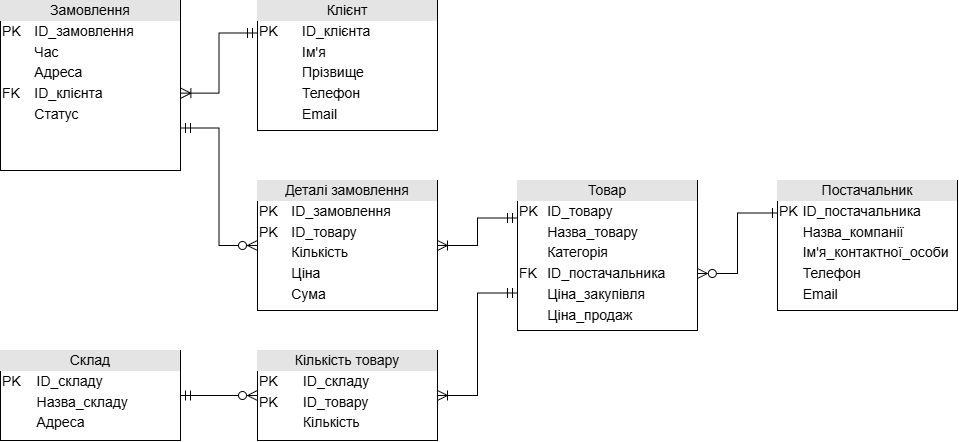

The diagram above was exported from draw.io. Its source (the exported page's mxGraphModel, read from the mxfile embedded in the PNG):
<mxGraphModel dx="1158" dy="696" grid="0" gridSize="10" guides="1" tooltips="1" connect="1" arrows="1" fold="1" page="1" pageScale="1" pageWidth="827" pageHeight="1169" math="0" shadow="0">
  <root>
    <mxCell id="0" />
    <mxCell id="1" parent="0" />
    <mxCell id="zcU-il4UsxYHbof3NaD4-20" edge="1" parent="1" source="zcU-il4UsxYHbof3NaD4-8" style="edgeStyle=orthogonalEdgeStyle;rounded=0;orthogonalLoop=1;jettySize=auto;html=1;exitX=0;exitY=0.25;exitDx=0;exitDy=0;entryX=1;entryY=0.5;entryDx=0;entryDy=0;startSize=8;endSize=8;curved=0;endArrow=ERoneToMany;endFill=0;startArrow=ERmandOne;startFill=0;" target="zcU-il4UsxYHbof3NaD4-18">
      <mxGeometry relative="1" as="geometry" />
    </mxCell>
    <mxCell id="zcU-il4UsxYHbof3NaD4-23" edge="1" parent="1" source="zcU-il4UsxYHbof3NaD4-8" style="edgeStyle=orthogonalEdgeStyle;rounded=0;orthogonalLoop=1;jettySize=auto;html=1;exitX=0;exitY=0.75;exitDx=0;exitDy=0;entryX=1;entryY=0.5;entryDx=0;entryDy=0;startSize=8;endSize=8;curved=0;endArrow=ERoneToMany;endFill=0;startArrow=ERmandOne;startFill=0;" target="zcU-il4UsxYHbof3NaD4-21">
      <mxGeometry relative="1" as="geometry" />
    </mxCell>
    <mxCell id="zcU-il4UsxYHbof3NaD4-8" parent="1" style="verticalAlign=top;align=left;overflow=fill;html=1;whiteSpace=wrap;rounded=0;" value="&lt;div style=&quot;text-align: center; box-sizing: border-box; width: 100%; background: rgb(228, 228, 228); padding: 2px;&quot;&gt;&lt;font style=&quot;font-size: 14px;&quot;&gt;Товар&lt;/font&gt;&lt;/div&gt;&lt;table style=&quot;width: 100%;&quot; cellpadding=&quot;2&quot; cellspacing=&quot;0&quot;&gt;&lt;tbody&gt;&lt;tr&gt;&lt;td&gt;&lt;font style=&quot;font-size: 14px;&quot;&gt;PK&lt;/font&gt;&lt;/td&gt;&lt;td&gt;&lt;font style=&quot;font-size: 14px;&quot;&gt;ID_товару&lt;/font&gt;&lt;/td&gt;&lt;/tr&gt;&lt;tr&gt;&lt;td&gt;&lt;font style=&quot;font-size: 14px;&quot;&gt;&lt;br&gt;&lt;/font&gt;&lt;/td&gt;&lt;td&gt;&lt;font style=&quot;font-size: 14px;&quot;&gt;Назва_товару&lt;/font&gt;&lt;/td&gt;&lt;/tr&gt;&lt;tr&gt;&lt;td&gt;&lt;/td&gt;&lt;td&gt;&lt;font style=&quot;font-size: 14px;&quot;&gt;Категорія&lt;br&gt;&lt;/font&gt;&lt;/td&gt;&lt;/tr&gt;&lt;tr&gt;&lt;td&gt;&lt;font style=&quot;font-size: 14px;&quot;&gt;FK&lt;/font&gt;&lt;/td&gt;&lt;td&gt;&lt;font style=&quot;font-size: 14px;&quot;&gt;ID_постачальника&lt;/font&gt;&lt;/td&gt;&lt;/tr&gt;&lt;tr&gt;&lt;td&gt;&lt;font style=&quot;font-size: 14px;&quot;&gt;&lt;br&gt;&lt;/font&gt;&lt;/td&gt;&lt;td&gt;&lt;font style=&quot;font-size: 14px;&quot;&gt;Ціна_закупівля&lt;/font&gt;&lt;/td&gt;&lt;/tr&gt;&lt;tr&gt;&lt;td&gt;&lt;font style=&quot;font-size: 14px;&quot;&gt;&lt;br&gt;&lt;/font&gt;&lt;/td&gt;&lt;td&gt;&lt;font style=&quot;font-size: 14px;&quot;&gt;Ціна_продаж&lt;/font&gt;&lt;/td&gt;&lt;/tr&gt;&lt;/tbody&gt;&lt;/table&gt;" vertex="1">
      <mxGeometry height="150" width="180" x="530" y="350" as="geometry" />
    </mxCell>
    <mxCell id="zcU-il4UsxYHbof3NaD4-15" edge="1" parent="1" source="zcU-il4UsxYHbof3NaD4-9" style="edgeStyle=orthogonalEdgeStyle;rounded=0;orthogonalLoop=1;jettySize=auto;html=1;entryX=0.999;entryY=0.62;entryDx=0;entryDy=0;startSize=8;endSize=8;curved=0;endArrow=ERzeroToMany;endFill=0;startArrow=ERone;startFill=0;entryPerimeter=0;exitX=0;exitY=0.25;exitDx=0;exitDy=0;" target="zcU-il4UsxYHbof3NaD4-8">
      <mxGeometry relative="1" as="geometry">
        <mxPoint x="812" y="544" as="sourcePoint" />
      </mxGeometry>
    </mxCell>
    <mxCell id="zcU-il4UsxYHbof3NaD4-9" parent="1" style="verticalAlign=top;align=left;overflow=fill;html=1;whiteSpace=wrap;rounded=0;" value="&lt;div style=&quot;text-align: center; box-sizing: border-box; width: 100%; background: rgb(228, 228, 228); padding: 2px;&quot;&gt;&lt;font style=&quot;font-size: 14px;&quot;&gt;Постачальник&lt;/font&gt;&lt;/div&gt;&lt;table style=&quot;width: 100%;&quot; cellpadding=&quot;2&quot; cellspacing=&quot;0&quot;&gt;&lt;tbody&gt;&lt;tr&gt;&lt;td&gt;&lt;font style=&quot;font-size: 14px;&quot;&gt;PK&lt;/font&gt;&lt;/td&gt;&lt;td&gt;&lt;font style=&quot;font-size: 14px;&quot;&gt;ID_постачальника&lt;/font&gt;&lt;/td&gt;&lt;/tr&gt;&lt;tr&gt;&lt;td&gt;&lt;br&gt;&lt;/td&gt;&lt;td&gt;&lt;span style=&quot;font-size: 14px;&quot;&gt;Назва_компанії&lt;br&gt;&lt;/span&gt;&lt;/td&gt;&lt;/tr&gt;&lt;tr&gt;&lt;td&gt;&lt;/td&gt;&lt;td&gt;&lt;font style=&quot;font-size: 14px;&quot;&gt;Ім'я_контактної_особи&lt;br&gt;&lt;/font&gt;&lt;/td&gt;&lt;/tr&gt;&lt;tr&gt;&lt;td&gt;&lt;br&gt;&lt;/td&gt;&lt;td&gt;&lt;span style=&quot;font-size: 14px;&quot;&gt;Телефон&lt;/span&gt;&lt;/td&gt;&lt;/tr&gt;&lt;tr&gt;&lt;td&gt;&lt;br&gt;&lt;/td&gt;&lt;td&gt;&lt;span style=&quot;font-size: 14px;&quot;&gt;Email&lt;/span&gt;&lt;/td&gt;&lt;/tr&gt;&lt;/tbody&gt;&lt;/table&gt;" vertex="1">
      <mxGeometry height="130" width="180" x="790" y="350" as="geometry" />
    </mxCell>
    <mxCell id="zcU-il4UsxYHbof3NaD4-22" edge="1" parent="1" source="zcU-il4UsxYHbof3NaD4-10" style="edgeStyle=orthogonalEdgeStyle;rounded=0;orthogonalLoop=1;jettySize=auto;html=1;exitX=1;exitY=0.5;exitDx=0;exitDy=0;entryX=0;entryY=0.5;entryDx=0;entryDy=0;curved=0;startSize=8;endSize=8;startArrow=ERmandOne;startFill=0;endArrow=ERzeroToMany;endFill=0;" target="zcU-il4UsxYHbof3NaD4-21">
      <mxGeometry relative="1" as="geometry" />
    </mxCell>
    <mxCell id="zcU-il4UsxYHbof3NaD4-10" parent="1" style="verticalAlign=top;align=left;overflow=fill;html=1;whiteSpace=wrap;rounded=0;" value="&lt;div style=&quot;text-align: center; box-sizing: border-box; width: 100%; background: rgb(228, 228, 228); padding: 2px;&quot;&gt;&lt;font style=&quot;font-size: 14px;&quot;&gt;Склад&lt;/font&gt;&lt;/div&gt;&lt;table style=&quot;width: 100%;&quot; cellpadding=&quot;2&quot; cellspacing=&quot;0&quot;&gt;&lt;tbody&gt;&lt;tr&gt;&lt;td&gt;&lt;font style=&quot;font-size: 14px;&quot;&gt;PK&lt;/font&gt;&lt;/td&gt;&lt;td&gt;&lt;font style=&quot;font-size: 14px;&quot;&gt;ID_складу&lt;/font&gt;&lt;/td&gt;&lt;/tr&gt;&lt;tr&gt;&lt;td&gt;&lt;br&gt;&lt;/td&gt;&lt;td&gt;&lt;span style=&quot;font-size: 14px;&quot;&gt;Назва_складу&lt;/span&gt;&lt;/td&gt;&lt;/tr&gt;&lt;tr&gt;&lt;td&gt;&lt;/td&gt;&lt;td&gt;&lt;font style=&quot;font-size: 14px;&quot;&gt;Адреса&lt;/font&gt;&lt;/td&gt;&lt;/tr&gt;&lt;/tbody&gt;&lt;/table&gt;" vertex="1">
      <mxGeometry height="90" width="180" x="13" y="520" as="geometry" />
    </mxCell>
    <mxCell id="zcU-il4UsxYHbof3NaD4-11" parent="1" style="verticalAlign=top;align=left;overflow=fill;html=1;whiteSpace=wrap;rounded=0;" value="&lt;div style=&quot;text-align: center; box-sizing: border-box; width: 100%; background: rgb(228, 228, 228); padding: 2px;&quot;&gt;&lt;font style=&quot;font-size: 14px;&quot;&gt;Клієнт&lt;/font&gt;&lt;/div&gt;&lt;table style=&quot;width: 100%;&quot; cellpadding=&quot;2&quot; cellspacing=&quot;0&quot;&gt;&lt;tbody&gt;&lt;tr&gt;&lt;td&gt;&lt;font style=&quot;font-size: 14px;&quot;&gt;PK&lt;/font&gt;&lt;/td&gt;&lt;td&gt;&lt;font style=&quot;font-size: 14px;&quot;&gt;ID_клієнта&lt;/font&gt;&lt;/td&gt;&lt;/tr&gt;&lt;tr&gt;&lt;td&gt;&lt;font style=&quot;font-size: 14px;&quot;&gt;&lt;br&gt;&lt;/font&gt;&lt;/td&gt;&lt;td&gt;&lt;font style=&quot;font-size: 14px;&quot;&gt;Ім'я&lt;/font&gt;&lt;/td&gt;&lt;/tr&gt;&lt;tr&gt;&lt;td&gt;&lt;/td&gt;&lt;td&gt;&lt;font style=&quot;font-size: 14px;&quot;&gt;Прізвище&lt;/font&gt;&lt;/td&gt;&lt;/tr&gt;&lt;tr&gt;&lt;td&gt;&lt;font style=&quot;font-size: 14px;&quot;&gt;&lt;br&gt;&lt;/font&gt;&lt;/td&gt;&lt;td&gt;&lt;font style=&quot;font-size: 14px;&quot;&gt;Телефон&lt;/font&gt;&lt;/td&gt;&lt;/tr&gt;&lt;tr&gt;&lt;td&gt;&lt;font style=&quot;font-size: 14px;&quot;&gt;&lt;br&gt;&lt;/font&gt;&lt;/td&gt;&lt;td&gt;&lt;span style=&quot;font-size: 14px;&quot;&gt;Email&lt;/span&gt;&lt;/td&gt;&lt;/tr&gt;&lt;/tbody&gt;&lt;/table&gt;" vertex="1">
      <mxGeometry height="130" width="180" x="270" y="170" as="geometry" />
    </mxCell>
    <mxCell id="zcU-il4UsxYHbof3NaD4-12" parent="1" style="verticalAlign=top;align=left;overflow=fill;html=1;whiteSpace=wrap;gradientDirection=north;rounded=0;" value="&lt;div style=&quot;text-align: center; box-sizing: border-box; width: 100%; background: rgb(228, 228, 228); padding: 2px;&quot;&gt;&lt;font style=&quot;font-size: 14px;&quot;&gt;Замовлення&lt;/font&gt;&lt;/div&gt;&lt;table style=&quot;width: 100%;&quot; cellpadding=&quot;2&quot; cellspacing=&quot;0&quot;&gt;&lt;tbody&gt;&lt;tr&gt;&lt;td&gt;&lt;font style=&quot;font-size: 14px;&quot;&gt;PK&lt;/font&gt;&lt;/td&gt;&lt;td&gt;&lt;font style=&quot;font-size: 14px;&quot;&gt;ID_замовлення&lt;/font&gt;&lt;/td&gt;&lt;/tr&gt;&lt;tr&gt;&lt;td&gt;&lt;font style=&quot;font-size: 14px;&quot;&gt;&lt;br&gt;&lt;/font&gt;&lt;/td&gt;&lt;td&gt;&lt;font style=&quot;font-size: 14px;&quot;&gt;Час&lt;/font&gt;&lt;/td&gt;&lt;/tr&gt;&lt;tr&gt;&lt;td&gt;&lt;/td&gt;&lt;td&gt;&lt;font style=&quot;font-size: 14px;&quot;&gt;Адреса&lt;br&gt;&lt;/font&gt;&lt;/td&gt;&lt;/tr&gt;&lt;tr&gt;&lt;td&gt;&lt;font style=&quot;font-size: 14px;&quot;&gt;FK&lt;/font&gt;&lt;/td&gt;&lt;td&gt;&lt;font style=&quot;font-size: 14px;&quot;&gt;ID_клієнта&lt;/font&gt;&lt;/td&gt;&lt;/tr&gt;&lt;tr&gt;&lt;td&gt;&lt;font style=&quot;font-size: 14px;&quot;&gt;&lt;br&gt;&lt;/font&gt;&lt;/td&gt;&lt;td&gt;&lt;font style=&quot;font-size: 14px;&quot;&gt;Статус&lt;/font&gt;&lt;/td&gt;&lt;/tr&gt;&lt;/tbody&gt;&lt;/table&gt;" vertex="1">
      <mxGeometry height="170" width="180" x="13" y="170" as="geometry" />
    </mxCell>
    <mxCell id="zcU-il4UsxYHbof3NaD4-14" edge="1" parent="1" source="zcU-il4UsxYHbof3NaD4-11" style="edgeStyle=orthogonalEdgeStyle;fontSize=12;html=1;endArrow=ERoneToMany;startArrow=ERmandOne;rounded=0;startSize=8;endSize=8;exitX=0;exitY=0.25;exitDx=0;exitDy=0;entryX=1.002;entryY=0.545;entryDx=0;entryDy=0;entryPerimeter=0;endFill=0;" target="zcU-il4UsxYHbof3NaD4-12" value="">
      <mxGeometry height="100" relative="1" width="100" as="geometry">
        <mxPoint x="244" y="213" as="sourcePoint" />
        <mxPoint x="344" y="113" as="targetPoint" />
      </mxGeometry>
    </mxCell>
    <mxCell id="zcU-il4UsxYHbof3NaD4-19" edge="1" parent="1" source="zcU-il4UsxYHbof3NaD4-18" style="edgeStyle=orthogonalEdgeStyle;rounded=0;orthogonalLoop=1;jettySize=auto;html=1;exitX=0;exitY=0.5;exitDx=0;exitDy=0;entryX=1;entryY=0.75;entryDx=0;entryDy=0;endArrow=ERmandOne;endFill=0;startArrow=ERzeroToMany;startFill=0;curved=0;startSize=8;endSize=8;" target="zcU-il4UsxYHbof3NaD4-12">
      <mxGeometry relative="1" as="geometry" />
    </mxCell>
    <mxCell id="zcU-il4UsxYHbof3NaD4-18" parent="1" style="verticalAlign=top;align=left;overflow=fill;html=1;whiteSpace=wrap;rounded=0;" value="&lt;div style=&quot;text-align: center; box-sizing: border-box; width: 100%; background: rgb(228, 228, 228); padding: 2px;&quot;&gt;&lt;font style=&quot;font-size: 14px;&quot;&gt;Деталі замовлення&lt;/font&gt;&lt;/div&gt;&lt;table style=&quot;width: 100%;&quot; cellpadding=&quot;2&quot; cellspacing=&quot;0&quot;&gt;&lt;tbody&gt;&lt;tr&gt;&lt;td&gt;&lt;font style=&quot;font-size: 14px;&quot;&gt;PK&lt;/font&gt;&lt;/td&gt;&lt;td&gt;&lt;font style=&quot;font-size: 14px;&quot;&gt;ID_замовлення&lt;/font&gt;&lt;/td&gt;&lt;/tr&gt;&lt;tr&gt;&lt;td&gt;&lt;font style=&quot;font-size: 14px;&quot;&gt;PK&lt;/font&gt;&lt;/td&gt;&lt;td&gt;&lt;font style=&quot;font-size: 14px;&quot;&gt;ID_товару&lt;/font&gt;&lt;/td&gt;&lt;/tr&gt;&lt;tr&gt;&lt;td&gt;&lt;font style=&quot;font-size: 14px;&quot;&gt;&lt;br&gt;&lt;/font&gt;&lt;/td&gt;&lt;td&gt;&lt;font style=&quot;font-size: 14px;&quot;&gt;Кількість&lt;br&gt;&lt;/font&gt;&lt;/td&gt;&lt;/tr&gt;&lt;tr&gt;&lt;td&gt;&lt;font style=&quot;font-size: 14px;&quot;&gt;&lt;br&gt;&lt;/font&gt;&lt;/td&gt;&lt;td&gt;&lt;span style=&quot;font-size: 14px;&quot;&gt;Ціна&lt;/span&gt;&lt;/td&gt;&lt;/tr&gt;&lt;tr&gt;&lt;td&gt;&lt;font style=&quot;font-size: 14px;&quot;&gt;&lt;br&gt;&lt;/font&gt;&lt;/td&gt;&lt;td&gt;&lt;font style=&quot;font-size: 14px;&quot;&gt;Сума&lt;/font&gt;&lt;/td&gt;&lt;/tr&gt;&lt;/tbody&gt;&lt;/table&gt;" vertex="1">
      <mxGeometry height="130" width="180" x="270" y="350" as="geometry" />
    </mxCell>
    <mxCell id="zcU-il4UsxYHbof3NaD4-21" parent="1" style="verticalAlign=top;align=left;overflow=fill;html=1;whiteSpace=wrap;rounded=0;" value="&lt;div style=&quot;text-align: center; box-sizing: border-box; width: 100%; background: rgb(228, 228, 228); padding: 2px;&quot;&gt;&lt;span style=&quot;font-size: 14px;&quot;&gt;Кількість товару&lt;/span&gt;&lt;/div&gt;&lt;table style=&quot;width: 100%;&quot; cellpadding=&quot;2&quot; cellspacing=&quot;0&quot;&gt;&lt;tbody&gt;&lt;tr&gt;&lt;td&gt;&lt;font style=&quot;font-size: 14px;&quot;&gt;PK&lt;/font&gt;&lt;/td&gt;&lt;td&gt;&lt;font style=&quot;font-size: 14px;&quot;&gt;ID_складу&lt;/font&gt;&lt;/td&gt;&lt;/tr&gt;&lt;tr&gt;&lt;td&gt;&lt;font style=&quot;font-size: 14px;&quot;&gt;PK&lt;/font&gt;&lt;/td&gt;&lt;td&gt;&lt;font style=&quot;font-size: 14px;&quot;&gt;ID_товару&lt;/font&gt;&lt;/td&gt;&lt;/tr&gt;&lt;tr&gt;&lt;td&gt;&lt;/td&gt;&lt;td&gt;&lt;font style=&quot;font-size: 14px;&quot;&gt;Кількість&lt;/font&gt;&lt;/td&gt;&lt;/tr&gt;&lt;/tbody&gt;&lt;/table&gt;" vertex="1">
      <mxGeometry height="90" width="180" x="270" y="520" as="geometry" />
    </mxCell>
  </root>
</mxGraphModel>